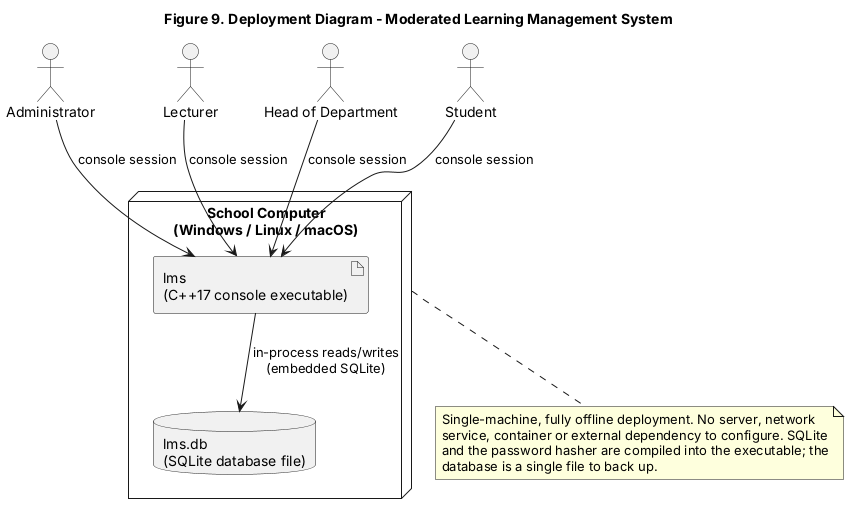

The diagram above was rendered by PlantUML. Its source (embedded in the PNG):
@startuml
title Figure 9. Deployment Diagram - Moderated Learning Management System

actor "Administrator" as A
actor "Lecturer" as L
actor "Head of Department" as H
actor "Student" as S

node "School Computer\n(Windows / Linux / macOS)" as PC {
  artifact "lms\n(C++17 console executable)" as APP
  database "lms.db\n(SQLite database file)" as DB
  APP --> DB : in-process reads/writes\n(embedded SQLite)
}

A --> APP : console session
L --> APP : console session
H --> APP : console session
S --> APP : console session

note bottom of PC
  Single-machine, fully offline deployment. No server, network
  service, container or external dependency to configure. SQLite
  and the password hasher are compiled into the executable; the
  database is a single file to back up.
end note
@enduml